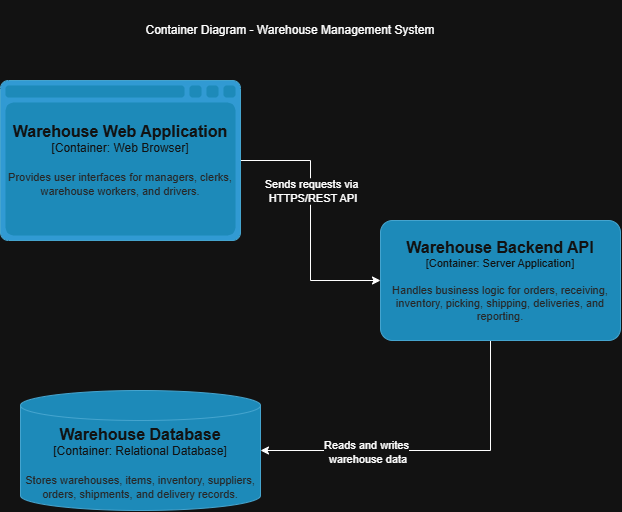

The diagram above was exported from draw.io. Its source (the exported page's mxGraphModel, read from the mxfile embedded in the PNG):
<mxGraphModel dx="722" dy="688" grid="1" gridSize="10" guides="1" tooltips="1" connect="1" arrows="1" fold="1" page="1" pageScale="1" pageWidth="850" pageHeight="1100" math="0" shadow="0">
  <root>
    <mxCell id="0" />
    <mxCell id="1" parent="0" />
    <object placeholders="1" c4Name="Warehouse Database" c4Type="Container" c4Technology="Relational Database" c4Description="Stores warehouses, items, inventory, suppliers, orders, shipments, and delivery records." label="&lt;font style=&quot;font-size: 16px&quot;&gt;&lt;b&gt;%c4Name%&lt;/b&gt;&lt;/font&gt;&lt;div&gt;[%c4Type%:&amp;nbsp;%c4Technology%]&lt;/div&gt;&lt;br&gt;&lt;div&gt;&lt;font style=&quot;font-size: 11px&quot;&gt;&lt;font color=&quot;#E6E6E6&quot;&gt;%c4Description%&lt;/font&gt;&lt;/div&gt;" id="IZ9BwinOAB7TuodNxRRM-1">
      <mxCell parent="1" style="shape=cylinder3;size=15;whiteSpace=wrap;html=1;boundedLbl=1;rounded=0;labelBackgroundColor=none;fillColor=#23A2D9;fontSize=12;fontColor=#ffffff;align=center;strokeColor=#0E7DAD;metaEdit=1;points=[[0.5,0,0],[1,0.25,0],[1,0.5,0],[1,0.75,0],[0.5,1,0],[0,0.75,0],[0,0.5,0],[0,0.25,0]];resizable=0;" vertex="1">
        <mxGeometry height="120" width="240" x="110" y="410" as="geometry" />
      </mxCell>
    </object>
    <mxCell id="IZ9BwinOAB7TuodNxRRM-4" edge="1" parent="1" source="IZ9BwinOAB7TuodNxRRM-2" style="edgeStyle=orthogonalEdgeStyle;rounded=0;orthogonalLoop=1;jettySize=auto;html=1;defaultLabelBackgroundColor=page;" target="IZ9BwinOAB7TuodNxRRM-3">
      <mxGeometry relative="1" as="geometry" />
    </mxCell>
    <mxCell id="IZ9BwinOAB7TuodNxRRM-6" connectable="0" parent="IZ9BwinOAB7TuodNxRRM-4" style="edgeLabel;html=1;align=center;verticalAlign=middle;resizable=0;points=[];inheritText=1;defaultLabelBackgroundColor=page;" value="Sends requests via&lt;div&gt;&amp;nbsp;HTTPS/REST API&lt;/div&gt;" vertex="1">
      <mxGeometry relative="1" x="-0.2282" as="geometry">
        <mxPoint as="offset" />
      </mxGeometry>
    </mxCell>
    <object placeholders="1" c4Name="Warehouse Web Application" c4Type="Container" c4Technology="Web Browser" c4Description="Provides user interfaces for managers, clerks, warehouse workers, and drivers." label="&lt;font style=&quot;font-size: 16px&quot;&gt;&lt;b&gt;%c4Name%&lt;/b&gt;&lt;/font&gt;&lt;div&gt;[%c4Type%:&amp;nbsp;%c4Technology%]&lt;/div&gt;&lt;br&gt;&lt;div&gt;&lt;font style=&quot;font-size: 11px&quot;&gt;&lt;font color=&quot;#E6E6E6&quot;&gt;%c4Description%&lt;/font&gt;&lt;/div&gt;" id="IZ9BwinOAB7TuodNxRRM-2">
      <mxCell parent="1" style="shape=mxgraph.c4.webBrowserContainer2;whiteSpace=wrap;html=1;boundedLbl=1;rounded=0;labelBackgroundColor=none;strokeColor=#118ACD;fillColor=#23A2D9;strokeColor=#118ACD;strokeColor2=#0E7DAD;fontSize=12;fontColor=#ffffff;align=center;metaEdit=1;points=[[0.5,0,0],[1,0.25,0],[1,0.5,0],[1,0.75,0],[0.5,1,0],[0,0.75,0],[0,0.5,0],[0,0.25,0]];resizable=0;" vertex="1">
        <mxGeometry height="160" width="240" x="90" y="100" as="geometry" />
      </mxCell>
    </object>
    <mxCell id="IZ9BwinOAB7TuodNxRRM-5" edge="1" parent="1" source="IZ9BwinOAB7TuodNxRRM-3" style="edgeStyle=orthogonalEdgeStyle;rounded=0;orthogonalLoop=1;jettySize=auto;html=1;defaultLabelBackgroundColor=page;" target="IZ9BwinOAB7TuodNxRRM-1">
      <mxGeometry relative="1" as="geometry">
        <Array as="points">
          <mxPoint x="580" y="470" />
        </Array>
      </mxGeometry>
    </mxCell>
    <mxCell id="IZ9BwinOAB7TuodNxRRM-7" connectable="0" parent="IZ9BwinOAB7TuodNxRRM-5" style="edgeLabel;html=1;align=center;verticalAlign=middle;resizable=0;points=[];inheritText=1;defaultLabelBackgroundColor=page;" value="Reads and writes&lt;div&gt;&amp;nbsp;warehouse data&lt;/div&gt;" vertex="1">
      <mxGeometry relative="1" x="0.3804" y="1" as="geometry">
        <mxPoint as="offset" />
      </mxGeometry>
    </mxCell>
    <object placeholders="1" c4Name="Warehouse Backend API&#10;" c4Type="Container" c4Technology="Server Application" c4Description="Handles business logic for orders, receiving, inventory, picking, shipping, deliveries, and reporting." label="&lt;font style=&quot;font-size: 16px&quot;&gt;&lt;b&gt;%c4Name%&lt;/b&gt;&lt;/font&gt;&lt;div&gt;[%c4Type%: %c4Technology%]&lt;/div&gt;&lt;br&gt;&lt;div&gt;&lt;font style=&quot;font-size: 11px&quot;&gt;&lt;font color=&quot;#E6E6E6&quot;&gt;%c4Description%&lt;/font&gt;&lt;/div&gt;" id="IZ9BwinOAB7TuodNxRRM-3">
      <mxCell parent="1" style="rounded=1;whiteSpace=wrap;html=1;fontSize=11;labelBackgroundColor=none;fillColor=#23A2D9;fontColor=#ffffff;align=center;arcSize=10;strokeColor=#0E7DAD;metaEdit=1;resizable=0;points=[[0.25,0,0],[0.5,0,0],[0.75,0,0],[1,0.25,0],[1,0.5,0],[1,0.75,0],[0.75,1,0],[0.5,1,0],[0.25,1,0],[0,0.75,0],[0,0.5,0],[0,0.25,0]];" vertex="1">
        <mxGeometry height="120" width="240" x="470" y="240" as="geometry" />
      </mxCell>
    </object>
    <mxCell id="IZ9BwinOAB7TuodNxRRM-8" parent="1" style="text;html=1;whiteSpace=wrap;strokeColor=none;fillColor=none;align=center;verticalAlign=middle;rounded=0;" value="Container Diagram - Warehouse Management System" vertex="1">
      <mxGeometry height="60" width="380" x="190" y="20" as="geometry" />
    </mxCell>
  </root>
</mxGraphModel>